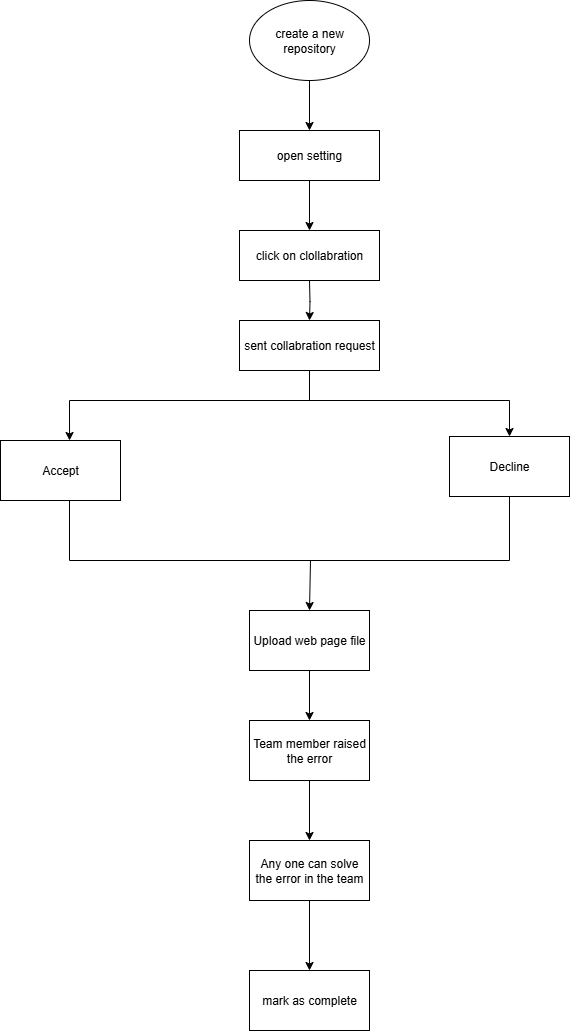

The diagram above was exported from draw.io. Its source (the exported page's mxGraphModel, read from the mxfile embedded in the PNG):
<mxGraphModel dx="1042" dy="1696" grid="1" gridSize="10" guides="1" tooltips="1" connect="1" arrows="1" fold="1" page="1" pageScale="1" pageWidth="827" pageHeight="1169" math="0" shadow="0">
  <root>
    <mxCell id="0" />
    <mxCell id="1" parent="0" />
    <mxCell id="JVDw_q1YUZtd-dwiwEGt-5" value="" style="edgeStyle=orthogonalEdgeStyle;rounded=0;orthogonalLoop=1;jettySize=auto;html=1;" edge="1" parent="1" source="JVDw_q1YUZtd-dwiwEGt-1" target="JVDw_q1YUZtd-dwiwEGt-4">
      <mxGeometry relative="1" as="geometry" />
    </mxCell>
    <mxCell id="JVDw_q1YUZtd-dwiwEGt-1" value="create a new repository" style="ellipse;whiteSpace=wrap;html=1;" vertex="1" parent="1">
      <mxGeometry x="359" y="-1080" width="120" height="80" as="geometry" />
    </mxCell>
    <mxCell id="JVDw_q1YUZtd-dwiwEGt-7" value="" style="edgeStyle=orthogonalEdgeStyle;rounded=0;orthogonalLoop=1;jettySize=auto;html=1;" edge="1" parent="1" source="JVDw_q1YUZtd-dwiwEGt-4" target="JVDw_q1YUZtd-dwiwEGt-6">
      <mxGeometry relative="1" as="geometry" />
    </mxCell>
    <mxCell id="JVDw_q1YUZtd-dwiwEGt-4" value="open setting" style="rounded=0;whiteSpace=wrap;html=1;" vertex="1" parent="1">
      <mxGeometry x="349" y="-950" width="140" height="50" as="geometry" />
    </mxCell>
    <mxCell id="JVDw_q1YUZtd-dwiwEGt-9" value="" style="edgeStyle=orthogonalEdgeStyle;rounded=0;orthogonalLoop=1;jettySize=auto;html=1;" edge="1" parent="1" target="JVDw_q1YUZtd-dwiwEGt-8">
      <mxGeometry relative="1" as="geometry">
        <mxPoint x="419" y="-800" as="sourcePoint" />
      </mxGeometry>
    </mxCell>
    <mxCell id="JVDw_q1YUZtd-dwiwEGt-6" value="click on clollabration" style="rounded=0;whiteSpace=wrap;html=1;" vertex="1" parent="1">
      <mxGeometry x="349" y="-850" width="140" height="50" as="geometry" />
    </mxCell>
    <mxCell id="JVDw_q1YUZtd-dwiwEGt-8" value="sent collabration request" style="rounded=0;whiteSpace=wrap;html=1;" vertex="1" parent="1">
      <mxGeometry x="349" y="-760" width="140" height="50" as="geometry" />
    </mxCell>
    <mxCell id="JVDw_q1YUZtd-dwiwEGt-10" value="Decline" style="rounded=0;whiteSpace=wrap;html=1;" vertex="1" parent="1">
      <mxGeometry x="559" y="-644" width="120" height="60" as="geometry" />
    </mxCell>
    <mxCell id="JVDw_q1YUZtd-dwiwEGt-11" value="Accept" style="rounded=0;whiteSpace=wrap;html=1;" vertex="1" parent="1">
      <mxGeometry x="110" y="-640" width="120" height="60" as="geometry" />
    </mxCell>
    <mxCell id="JVDw_q1YUZtd-dwiwEGt-28" value="" style="edgeStyle=orthogonalEdgeStyle;rounded=0;orthogonalLoop=1;jettySize=auto;html=1;" edge="1" parent="1" source="JVDw_q1YUZtd-dwiwEGt-12" target="JVDw_q1YUZtd-dwiwEGt-15">
      <mxGeometry relative="1" as="geometry" />
    </mxCell>
    <mxCell id="JVDw_q1YUZtd-dwiwEGt-12" value="Any one can solve the error in the team" style="rounded=0;whiteSpace=wrap;html=1;" vertex="1" parent="1">
      <mxGeometry x="359" y="-240" width="120" height="60" as="geometry" />
    </mxCell>
    <mxCell id="JVDw_q1YUZtd-dwiwEGt-27" value="" style="edgeStyle=orthogonalEdgeStyle;rounded=0;orthogonalLoop=1;jettySize=auto;html=1;" edge="1" parent="1" source="JVDw_q1YUZtd-dwiwEGt-13" target="JVDw_q1YUZtd-dwiwEGt-12">
      <mxGeometry relative="1" as="geometry" />
    </mxCell>
    <mxCell id="JVDw_q1YUZtd-dwiwEGt-13" value="Team member raised the error" style="rounded=0;whiteSpace=wrap;html=1;" vertex="1" parent="1">
      <mxGeometry x="359" y="-360" width="120" height="60" as="geometry" />
    </mxCell>
    <mxCell id="JVDw_q1YUZtd-dwiwEGt-26" value="" style="edgeStyle=orthogonalEdgeStyle;rounded=0;orthogonalLoop=1;jettySize=auto;html=1;" edge="1" parent="1" source="JVDw_q1YUZtd-dwiwEGt-14" target="JVDw_q1YUZtd-dwiwEGt-13">
      <mxGeometry relative="1" as="geometry" />
    </mxCell>
    <mxCell id="JVDw_q1YUZtd-dwiwEGt-14" value="Upload web page file" style="rounded=0;whiteSpace=wrap;html=1;" vertex="1" parent="1">
      <mxGeometry x="359" y="-470" width="120" height="60" as="geometry" />
    </mxCell>
    <mxCell id="JVDw_q1YUZtd-dwiwEGt-15" value="mark as complete" style="rounded=0;whiteSpace=wrap;html=1;" vertex="1" parent="1">
      <mxGeometry x="359" y="-110" width="120" height="60" as="geometry" />
    </mxCell>
    <mxCell id="JVDw_q1YUZtd-dwiwEGt-16" value="" style="endArrow=none;html=1;rounded=0;entryX=0.5;entryY=1;entryDx=0;entryDy=0;" edge="1" parent="1" target="JVDw_q1YUZtd-dwiwEGt-8">
      <mxGeometry width="50" height="50" relative="1" as="geometry">
        <mxPoint x="419" y="-680" as="sourcePoint" />
        <mxPoint x="489" y="-780" as="targetPoint" />
      </mxGeometry>
    </mxCell>
    <mxCell id="JVDw_q1YUZtd-dwiwEGt-17" value="" style="endArrow=none;html=1;rounded=0;" edge="1" parent="1">
      <mxGeometry width="50" height="50" relative="1" as="geometry">
        <mxPoint x="179" y="-680" as="sourcePoint" />
        <mxPoint x="619" y="-680" as="targetPoint" />
      </mxGeometry>
    </mxCell>
    <mxCell id="JVDw_q1YUZtd-dwiwEGt-18" value="" style="endArrow=classic;html=1;rounded=0;entryX=0.417;entryY=0;entryDx=0;entryDy=0;entryPerimeter=0;" edge="1" parent="1">
      <mxGeometry width="50" height="50" relative="1" as="geometry">
        <mxPoint x="179" y="-680" as="sourcePoint" />
        <mxPoint x="179.03999999999996" y="-640" as="targetPoint" />
      </mxGeometry>
    </mxCell>
    <mxCell id="JVDw_q1YUZtd-dwiwEGt-19" value="" style="endArrow=classic;html=1;rounded=0;entryX=0.5;entryY=0;entryDx=0;entryDy=0;" edge="1" parent="1" target="JVDw_q1YUZtd-dwiwEGt-10">
      <mxGeometry width="50" height="50" relative="1" as="geometry">
        <mxPoint x="619" y="-680" as="sourcePoint" />
        <mxPoint x="489" y="-780" as="targetPoint" />
      </mxGeometry>
    </mxCell>
    <mxCell id="JVDw_q1YUZtd-dwiwEGt-20" value="" style="endArrow=none;html=1;rounded=0;" edge="1" parent="1">
      <mxGeometry width="50" height="50" relative="1" as="geometry">
        <mxPoint x="179" y="-580" as="sourcePoint" />
        <mxPoint x="179" y="-520" as="targetPoint" />
      </mxGeometry>
    </mxCell>
    <mxCell id="JVDw_q1YUZtd-dwiwEGt-21" value="" style="endArrow=none;html=1;rounded=0;entryX=0.5;entryY=1;entryDx=0;entryDy=0;" edge="1" parent="1" target="JVDw_q1YUZtd-dwiwEGt-10">
      <mxGeometry width="50" height="50" relative="1" as="geometry">
        <mxPoint x="619" y="-520" as="sourcePoint" />
        <mxPoint x="469" y="-590" as="targetPoint" />
      </mxGeometry>
    </mxCell>
    <mxCell id="JVDw_q1YUZtd-dwiwEGt-22" value="" style="endArrow=none;html=1;rounded=0;" edge="1" parent="1">
      <mxGeometry width="50" height="50" relative="1" as="geometry">
        <mxPoint x="179" y="-520" as="sourcePoint" />
        <mxPoint x="619" y="-520" as="targetPoint" />
      </mxGeometry>
    </mxCell>
    <mxCell id="JVDw_q1YUZtd-dwiwEGt-25" value="" style="endArrow=classic;html=1;rounded=0;entryX=0.5;entryY=0;entryDx=0;entryDy=0;" edge="1" parent="1" target="JVDw_q1YUZtd-dwiwEGt-14">
      <mxGeometry width="50" height="50" relative="1" as="geometry">
        <mxPoint x="420" y="-520" as="sourcePoint" />
        <mxPoint x="490" y="-480" as="targetPoint" />
      </mxGeometry>
    </mxCell>
  </root>
</mxGraphModel>